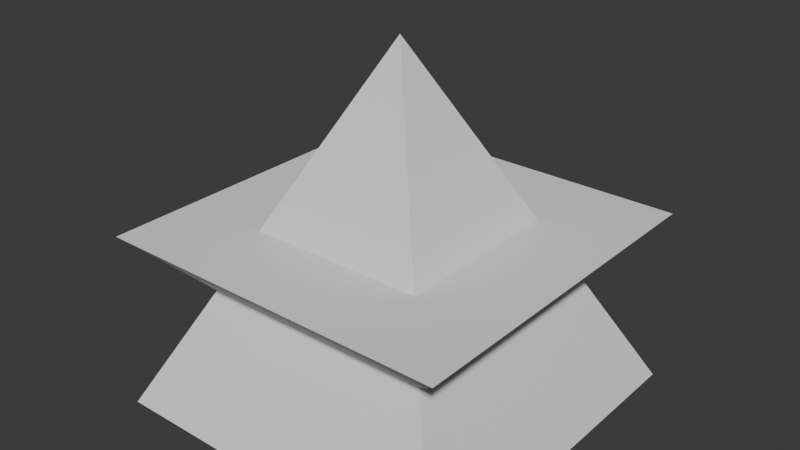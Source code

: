 # Source: Shadow.blend  (saved by Blender 4.2.66; exported with 4.5.12 LTS)
import bpy
from mathutils import Matrix  # noqa: F401  (used for matrix-valued properties, if any)

bpy.ops.wm.read_factory_settings(use_empty=True)
scene = bpy.context.scene
scene.name = 'Scene'

# ---- collections
col_collection = bpy.data.collections.new('Collection'); scene.collection.children.link(col_collection)

# ---- world
world_world = bpy.data.worlds.new('World'); scene.world = world_world
world_world.use_nodes = True; world_world.node_tree.nodes.clear()
_N = world_world.node_tree.nodes; _L = world_world.node_tree.links
n0 = _N.new('ShaderNodeOutputWorld'); n0.name = 'World Output'; n0.location = (300, 300)
n1 = _N.new('ShaderNodeBackground'); n1.name = 'Background'; n1.location = (10, 300)
n1.inputs[0].default_value = (0.05088, 0.05088, 0.05088, 1.0)
_L.new(n1.outputs[0], n0.inputs[0])
n0.is_active_output = True
world_world.color = (0.05088, 0.05088, 0.05088)
world_world.sun_shadow_jitter_overblur = 0.0

# ---- meshes
me_plane = bpy.data.meshes.new('Plane')
me_plane.from_pydata([(-1.0, -1.0, 0.0), (1.0, -1.0, 0.0), (-1.0, 1.0, 0.0), (1.0, 1.0, 0.0), (0.0, 0.0, 2.0)], [], [(0, 2, 3, 1), (1, 3, 4), (2, 0, 4), (3, 2, 4), (0, 1, 4)])
_uv = me_plane.uv_layers.new(name='UVMap')
_uv.uv.foreach_set('vector', [0.0, 0.0, 0.0, 1.0, 1.0, 1.0, 1.0, 0.0, 1.0, 0.0, 1.0, 1.0, 1.0, 0.0, 0.0, 1.0, 0.0, 0.0, 0.0, 1.0, 1.0, 1.0, 0.0, 1.0, 1.0, 1.0, 0.0, 0.0, 1.0, 0.0, 0.0, 0.0])
me_plane.update()
me_plane_001 = bpy.data.meshes.new('Plane.001')
me_plane_001.from_pydata([(-1.0, -1.0, 1.0), (1.0, -1.0, 1.0), (-1.0, 1.0, 1.0), (1.0, 1.0, 1.0), (0.0, 0.0, 2.0)], [], [(0, 2, 3, 1), (1, 3, 4), (2, 0, 4), (3, 2, 4), (0, 1, 4)])
_uv = me_plane_001.uv_layers.new(name='UVMap')
_uv.uv.foreach_set('vector', [0.0, 0.0, 0.0, 1.0, 1.0, 1.0, 1.0, 0.0, 1.0, 0.0, 1.0, 1.0, 1.0, 0.0, 0.0, 1.0, 0.0, 0.0, 0.0, 1.0, 1.0, 1.0, 0.0, 1.0, 1.0, 1.0, 0.0, 0.0, 1.0, 0.0, 0.0, 0.0])
me_plane_001.update()

# ---- objects
ob_plane = bpy.data.objects.new('Plane', me_plane)
ob_plane_001 = bpy.data.objects.new('Plane.001', me_plane_001)

# ---- transforms, parenting, visibility, modifiers, constraints
ob_plane.location = (0.0, 0.0, 0.0)
ob_plane_001.location = (0.0, 0.0, 2.0)
ob_plane_001.scale = (1.0, 1.0, -1.0)

# ---- collection membership
col_collection.objects.link(ob_plane)
col_collection.objects.link(ob_plane_001)

# ---- scene / render settings (as saved in the file)
scene.frame_start = 1; scene.frame_end = 120; scene.frame_set(1)
scene.render.engine = 'BLENDER_EEVEE_NEXT'
bpy.context.view_layer.update()

# ---- added for rendering (the .blend has no active camera and no usable light): camera, sun
cam_auto = bpy.data.cameras.new('AutoCamera')
cam_auto.lens = 50.0
cam_auto.sensor_width = 36.0
cam_auto.clip_end = 1000.0
ob_auto_camera = bpy.data.objects.new('AutoCamera', cam_auto)
scene.collection.objects.link(ob_auto_camera)
ob_auto_camera.location = (3.20507, -3.84609, 3.56406)
ob_auto_camera.rotation_euler = (1.09748, -7.21219e-08, 0.694738)
scene.camera = ob_auto_camera
light_auto_sun = bpy.data.lights.new('AutoSun', 'SUN')
light_auto_sun.energy = 3.0
light_auto_sun.angle = 0.0523599
ob_auto_sun = bpy.data.objects.new('AutoSun', light_auto_sun)
scene.collection.objects.link(ob_auto_sun)
ob_auto_sun.rotation_euler = (0.872665, 0.174533, 0.523599)
bpy.context.view_layer.update()

